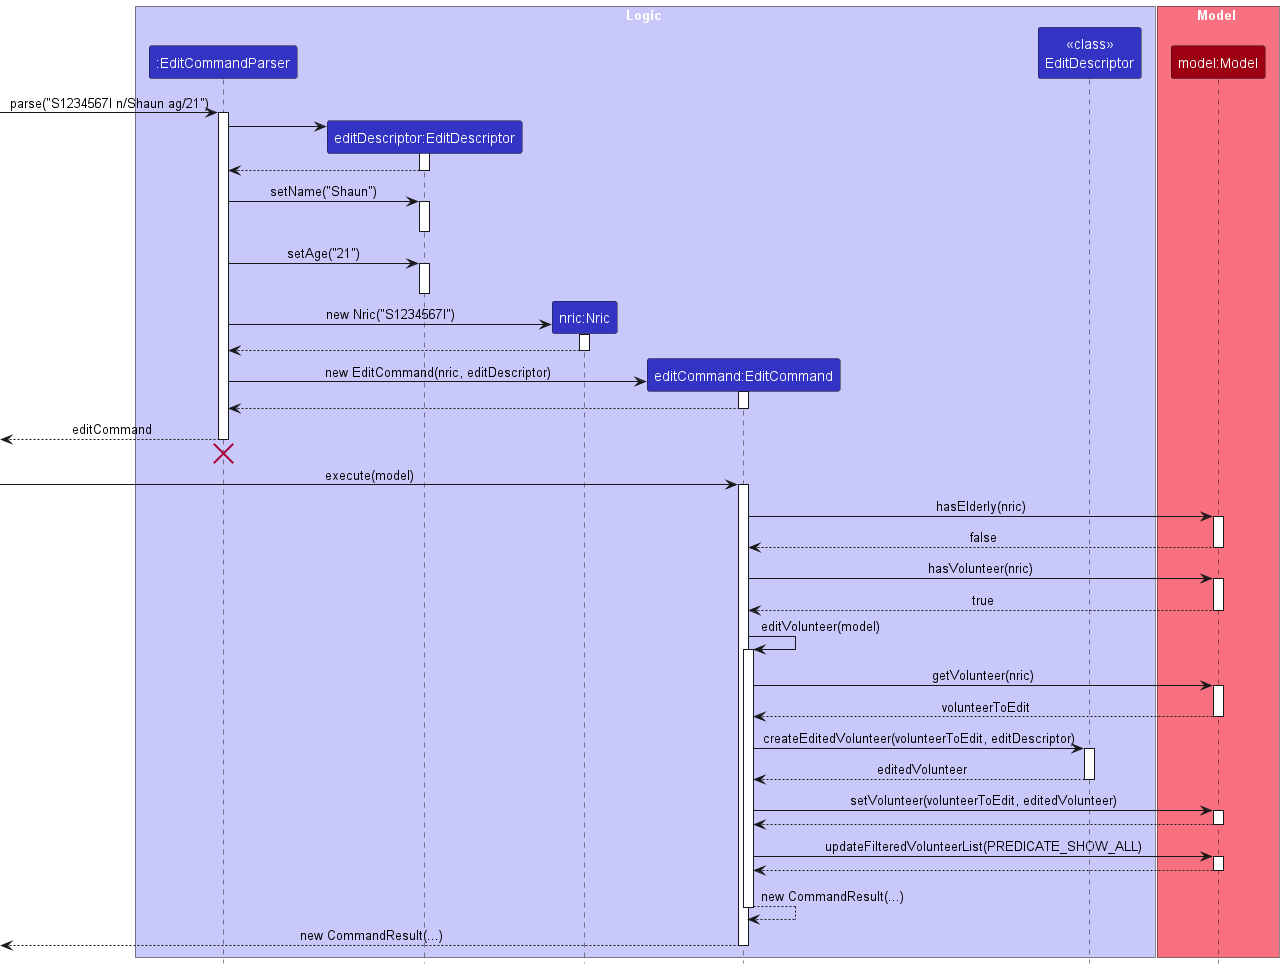

The diagram above was rendered by PlantUML. Its source (embedded in the PNG):
@startuml
!include ../style.puml

box Logic LOGIC_COLOR_T1
participant ":EditCommandParser" as EditCommandParser LOGIC_COLOR
participant "editDescriptor:EditDescriptor" as EditDescriptor LOGIC_COLOR
participant "nric:Nric" as Nric LOGIC_COLOR
participant "editCommand:EditCommand" as EditCommand LOGIC_COLOR
participant "<<class>>\nEditDescriptor" as EditDescriptorStatic LOGIC_COLOR
end box

box Model MODEL_COLOR_T1
participant "model:Model" as Model MODEL_COLOR
end box

[-> EditCommandParser : parse("S1234567I n/Shaun ag/21")
activate EditCommandParser

create EditDescriptor
EditCommandParser -> EditDescriptor
activate EditDescriptor
EditDescriptor --> EditCommandParser
deactivate EditDescriptor

EditCommandParser -> EditDescriptor : setName("Shaun")
activate EditDescriptor
deactivate EditDescriptor

EditCommandParser -> EditDescriptor : setAge("21")
activate EditDescriptor
deactivate EditDescriptor

create Nric
EditCommandParser -> Nric : new Nric("S1234567I")
activate Nric
Nric --> EditCommandParser
deactivate Nric

create EditCommand
EditCommandParser -> EditCommand : new EditCommand(nric, editDescriptor)
activate EditCommand
EditCommand --> EditCommandParser
deactivate EditCommand

EditCommandParser -->[ : editCommand
deactivate EditCommandParser
EditCommandParser -[hidden]-> EditCommand
destroy EditCommandParser

[-> EditCommand : execute(model)
activate EditCommand

EditCommand -> Model : hasElderly(nric)
activate Model
Model --> EditCommand : false
deactivate Model

EditCommand -> Model : hasVolunteer(nric)
activate Model
Model --> EditCommand : true
deactivate Model

EditCommand -> EditCommand : editVolunteer(model)
activate EditCommand

EditCommand -> Model : getVolunteer(nric)
activate Model
Model --> EditCommand : volunteerToEdit
deactivate Model

EditCommand -> EditDescriptorStatic : createEditedVolunteer(volunteerToEdit, editDescriptor)
activate EditDescriptorStatic
EditDescriptorStatic --> EditCommand : editedVolunteer
deactivate EditDescriptorStatic

EditCommand -> Model : setVolunteer(volunteerToEdit, editedVolunteer)
activate Model
Model --> EditCommand
deactivate Model

EditCommand -> Model : updateFilteredVolunteerList(PREDICATE_SHOW_ALL)
activate Model
Model --> EditCommand
deactivate Model

EditCommand --> EditCommand : new CommandResult(...)
deactivate EditCommand

EditCommand -->[ : new CommandResult(...)
deactivate EditCommand

@enduml